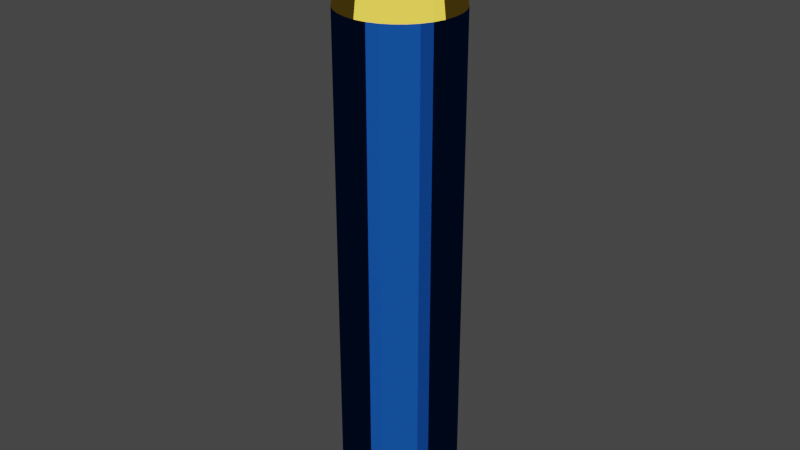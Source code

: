 # Source: bullet.blend  (saved by Blender 2.80.75; exported with 4.5.12 LTS)
import bpy
from mathutils import Matrix  # noqa: F401  (used for matrix-valued properties, if any)

bpy.ops.wm.read_factory_settings(use_empty=True)
scene = bpy.context.scene
scene.name = 'Scene'

# ---- images (referenced by path relative to the original .blend; pixels are not part of the script)
import os
ASSET_DIR = os.environ.get("B2B_ASSET_DIR", "")  # directory of the original .blend (textures are referenced by path, not embedded)
HERE = os.path.dirname(os.path.abspath(__file__))  # packed textures are extracted next to this script under _unpacked/

def load_image(name, relpath, width, height, colorspace="sRGB"):
    """Load a texture the original file referenced (path relative to the .blend, or extracted next to this script)."""
    p = next((c for c in (os.path.join(HERE, relpath), os.path.join(ASSET_DIR, relpath)) if relpath and os.path.exists(c)), "")
    if p:
        img = bpy.data.images.load(p, check_existing=True)
        img.name = name
    else:  # same state as the original file: an image datablock whose file is absent (Cycles renders it pink)
        img = bpy.data.images.new(name, width, height)
        img.source = "FILE"
        img.filepath = "//" + (relpath or name)
    img.colorspace_settings.name = colorspace
    return img
img_bullet_001 = load_image('bullet.001', '', 256, 256, 'sRGB')

# ---- materials (node trees are filled in below, after node groups)
mat_material_001 = bpy.data.materials.new('Material.001')
mat_material_002 = bpy.data.materials.new('Material.002')

# ---- material node trees
mat_material_001.use_nodes = True; mat_material_001.node_tree.nodes.clear()
_N = mat_material_001.node_tree.nodes; _L = mat_material_001.node_tree.links
n0 = _N.new('ShaderNodeBsdfToon'); n0.name = 'Toon BSDF'; n0.location = (35, 338)
n0.inputs[0].default_value = (0.004025, 0.03689, 0.1812, 1.0)
n1 = _N.new('ShaderNodeOutputMaterial'); n1.name = 'Material Output'; n1.location = (300, 394)
n2 = _N.new('ShaderNodeTexImage'); n2.name = 'Image Texture'; n2.location = (531, 337)
n2.image = img_bullet_001
_L.new(n0.outputs[0], n1.inputs[0])
n1.is_active_output = True
mat_material_002.use_nodes = True; mat_material_002.node_tree.nodes.clear()
_N = mat_material_002.node_tree.nodes; _L = mat_material_002.node_tree.links
n0 = _N.new('ShaderNodeOutputMaterial'); n0.name = 'Material Output'; n0.location = (300, 300)
n1 = _N.new('ShaderNodeBsdfToon'); n1.name = 'Toon BSDF'; n1.location = (10, 300)
n1.inputs[0].default_value = (0.8, 0.5319, 0.04681, 1.0)
n2 = _N.new('ShaderNodeTexImage'); n2.name = 'Image Texture'; n2.location = (531, 337)
n2.image = img_bullet_001
_L.new(n1.outputs[0], n0.inputs[0])
n0.is_active_output = True

# ---- world
world_world = bpy.data.worlds.new('World'); scene.world = world_world
world_world.use_nodes = True; world_world.node_tree.nodes.clear()
_N = world_world.node_tree.nodes; _L = world_world.node_tree.links
n0 = _N.new('ShaderNodeOutputWorld'); n0.name = 'World Output'; n0.location = (300, 300)
n1 = _N.new('ShaderNodeBackground'); n1.name = 'Background'; n1.location = (10, 300)
n1.inputs[0].default_value = (0.05088, 0.05088, 0.05088, 1.0)
_L.new(n1.outputs[0], n0.inputs[0])
n0.is_active_output = True
world_world.color = (0.05088, 0.05088, 0.05088)
world_world.use_sun_shadow = False
world_world.sun_shadow_jitter_overblur = 0.0

# ---- meshes
me_cylinder_002 = bpy.data.meshes.new('Cylinder.002')
me_cylinder_002.from_pydata([(0.0, 1.0, -1.0), (0.1951, 0.9808, -1.0), (0.3827, 0.9239, -1.0), (0.5556, 0.8315, -1.0), (0.7071, 0.7071, -1.0), (0.8315, 0.5556, -1.0), (0.9239, 0.3827, -1.0), (0.9808, 0.1951, -1.0), (1.0, 7.55e-08, -1.0), (1.0, 7.55e-08, 0.7976), (0.9808, -0.1951, -1.0), (0.9239, -0.3827, -1.0), (0.8315, -0.5556, -1.0), (0.7071, -0.7071, -1.0), (0.5556, -0.8315, -1.0), (0.5556, -0.8315, 0.7976), (0.3827, -0.9239, -1.0), (0.1951, -0.9808, -1.0), (-3.258e-07, -1.0, -1.0), (-0.1951, -0.9808, -1.0), (-0.3827, -0.9239, -1.0), (-0.5556, -0.8315, -1.0), (-0.5556, -0.8315, 0.7976), (-0.7071, -0.7071, -1.0), (-0.8315, -0.5556, -1.0), (-0.8315, -0.5556, 0.7976), (-0.9239, -0.3827, -1.0), (-0.9808, -0.1951, -1.0), (-0.9808, -0.1951, 0.7976), (-1.0, 9.656e-07, -1.0), (-0.9808, 0.1951, -1.0), (-0.9239, 0.3827, -1.0), (-0.8315, 0.5556, -1.0), (-0.7071, 0.7071, -1.0), (-0.5556, 0.8315, -1.0), (-0.3827, 0.9239, -1.0), (-0.1951, 0.9808, -1.0), (0.1951, 0.9808, 0.7976), (0.3827, 0.9239, 0.7976), (0.8315, -0.5556, 0.7976), (-3.258e-07, -1.0, 0.7976), (-0.3827, -0.9239, 0.7976), (-0.7071, -0.7071, 0.7976), (-0.9239, -0.3827, 0.7976), (-0.9808, 0.1951, 0.7976), (0.0, 1.0, 0.7976), (0.8315, 0.5556, 0.7976), (0.9808, 0.1951, 0.7976), (0.9239, -0.3827, 0.7976), (0.3827, -0.9239, 0.7976), (0.1951, -0.9808, 0.7976), (-0.1305, 0.315, 1.05), (0.2411, -0.2411, 1.05), (0.315, 0.1305, 1.05), (-0.06652, 0.3344, 1.05), (-0.1894, 0.2835, 1.05), (-0.2411, 0.2411, 1.05), (-0.2835, 0.1894, 1.05), (-0.315, 0.1305, 1.05), (-0.06652, -0.3344, 1.05), (0.2411, 0.2411, 1.05), (0.1894, 0.2835, 1.05), (-0.341, 5.309e-07, 1.05), (0.3344, -0.06652, 1.05), (0.06652, -0.3344, 1.05), (0.1305, -0.315, 1.05), (0.315, -0.1305, 1.05), (0.3344, 0.06652, 1.05), (0.2835, 0.1894, 1.05), (1.719e-07, 0.341, 1.05), (-0.3344, 0.06652, 1.05), (-0.315, -0.1305, 1.05), (-0.2411, -0.2411, 1.05), (0.9808, -0.1951, 0.7976), (-0.1305, -0.315, 1.05), (6.082e-08, -0.341, 1.05), (0.2835, -0.1894, 1.05), (0.1305, 0.315, 1.05), (0.06652, 0.3344, 1.05), (-0.3344, -0.06652, 1.05), (-0.2835, -0.1894, 1.05), (-0.1894, -0.2835, 1.05), (0.1894, -0.2835, 1.05), (0.341, 2.274e-07, 1.05), (0.4063, 2.14e-07, 1.05), (0.2257, -0.3378, 1.05), (-0.2257, -0.3378, 1.05), (-0.3378, -0.2257, 1.05), (-1.0, 9.656e-07, 0.7976), (-0.3985, -0.07927, 1.05), (0.07927, 0.3985, 1.05), (0.1555, 0.3754, 1.05), (0.3378, -0.2257, 1.05), (3.075e-08, -0.4063, 1.05), (-0.1555, -0.3754, 1.05), (-0.2873, -0.2873, 1.05), (-0.3754, -0.1555, 1.05), (-0.3985, 0.07927, 1.05), (1.631e-07, 0.4063, 1.05), (0.5556, 0.8315, 0.7976), (0.7071, 0.7071, 0.7976), (0.3378, 0.2257, 1.05), (0.3985, 0.07927, 1.05), (0.3754, -0.1555, 1.05), (0.1555, -0.3754, 1.05), (0.07927, -0.3985, 1.05), (0.3985, -0.07927, 1.05), (-0.4063, 5.756e-07, 1.05), (0.2257, 0.3378, 1.05), (0.2873, 0.2873, 1.05), (-0.07927, -0.3985, 1.05), (-0.3754, 0.1555, 1.05), (-0.3378, 0.2257, 1.05), (-0.1951, -0.9808, 0.7976), (-0.2873, 0.2873, 1.05), (-0.2257, 0.3378, 1.05), (-0.07927, 0.3985, 1.05), (0.3754, 0.1555, 1.05), (0.2873, -0.2873, 1.05), (-0.1555, 0.3754, 1.05), (-0.2966, 0.7161, 1.027), (0.5481, -0.5481, 1.027), (-0.9239, 0.3827, 0.7976), (-0.8315, 0.5556, 0.7976), (-0.7071, 0.7071, 0.7976), (-0.5556, 0.8315, 0.7976), (0.7161, 0.2966, 1.027), (-0.1951, 0.9808, 0.7976), (-0.1512, 0.7602, 1.027), (-0.4306, 0.6445, 1.027), (-0.5481, 0.5481, 1.027), (-0.6445, 0.4306, 1.027), (-0.7161, 0.2966, 1.027), (-0.1512, -0.7602, 1.027), (0.9239, 0.3827, 0.7976), (0.5481, 0.5481, 1.027), (0.4306, 0.6445, 1.027), (-0.7751, 8.175e-07, 1.027), (0.7602, -0.1512, 1.027), (0.1512, -0.7602, 1.027), (0.7071, -0.7071, 0.7976), (0.2966, -0.7161, 1.027), (0.7161, -0.2966, 1.027), (0.7602, 0.1512, 1.027), (0.6445, 0.4306, 1.027), (1.274e-07, 0.7751, 1.027), (-0.7602, 0.1512, 1.027), (-0.7161, -0.2966, 1.027), (-0.5481, -0.5481, 1.027), (-0.2966, -0.7161, 1.027), (-1.252e-07, -0.7751, 1.027), (0.6445, -0.4306, 1.027), (0.2966, 0.7161, 1.027), (0.1512, 0.7602, 1.027), (-0.7602, -0.1512, 1.027), (-0.6445, -0.4306, 1.027), (-0.4306, -0.6445, 1.027), (0.4306, -0.6445, 1.027), (-0.3827, 0.9239, 0.7976), (0.7751, 1.276e-07, 1.027)], [], [(0, 45, 37, 1), (1, 37, 38, 2), (2, 38, 99, 3), (3, 99, 100, 4), (4, 100, 46, 5), (5, 46, 134, 6), (6, 134, 47, 7), (7, 47, 9, 8), (8, 9, 73, 10), (10, 73, 48, 11), (11, 48, 39, 12), (12, 39, 140, 13), (13, 140, 15, 14), (14, 15, 49, 16), (16, 49, 50, 17), (17, 50, 40, 18), (18, 40, 113, 19), (19, 113, 41, 20), (20, 41, 22, 21), (21, 22, 42, 23), (23, 42, 25, 24), (24, 25, 43, 26), (26, 43, 28, 27), (27, 28, 88, 29), (29, 88, 44, 30), (30, 44, 122, 31), (31, 122, 123, 32), (32, 123, 124, 33), (33, 124, 125, 34), (34, 125, 158, 35), (35, 158, 127, 36), (36, 127, 45, 0), (0, 1, 2, 3, 4, 5, 6, 7, 8, 10, 11, 12, 13, 14, 16, 17, 18, 19, 20, 21, 23, 24, 26, 27, 29, 30, 31, 32, 33, 34, 35, 36), (97, 107, 62, 70), (91, 90, 78, 77), (103, 106, 63, 66), (107, 89, 79, 62), (106, 84, 83, 63), (89, 96, 71, 79), (84, 102, 67, 83), (96, 87, 80, 71), (102, 117, 53, 67), (87, 95, 72, 80), (117, 101, 68, 53), (95, 86, 81, 72), (101, 109, 60, 68), (86, 94, 74, 81), (108, 91, 77, 61), (94, 110, 59, 74), (90, 98, 69, 78), (110, 93, 75, 59), (115, 114, 56, 55), (93, 105, 64, 75), (98, 116, 54, 69), (114, 112, 57, 56), (104, 85, 82, 65), (116, 119, 51, 54), (112, 111, 58, 57), (85, 118, 52, 82), (119, 115, 55, 51), (109, 108, 61, 60), (118, 92, 76, 52), (111, 97, 70, 58), (105, 104, 65, 64), (78, 69, 54, 51, 55, 56, 57, 58, 70, 62, 79, 71, 80, 72, 81, 74, 59, 75, 64, 65, 82, 52, 76, 66, 63, 83, 67, 53, 68, 60, 61, 77), (139, 141, 104, 105), (132, 146, 97, 111), (121, 151, 92, 118), (135, 136, 108, 109), (120, 129, 115, 119), (157, 121, 118, 85), (131, 132, 111, 112), (128, 120, 119, 116), (141, 157, 85, 104), (130, 131, 112, 114), (145, 128, 116, 98), (150, 139, 105, 93), (129, 130, 114, 115), (133, 150, 93, 110), (153, 145, 98, 90), (149, 133, 110, 94), (136, 152, 91, 108), (156, 149, 94, 86), (144, 135, 109, 101), (148, 156, 86, 95), (126, 144, 101, 117), (155, 148, 95, 87), (143, 126, 117, 102), (147, 155, 87, 96), (159, 143, 102, 84), (154, 147, 96, 89), (138, 159, 84, 106), (137, 154, 89, 107), (142, 138, 106, 103), (152, 153, 90, 91), (146, 137, 107, 97), (92, 103, 66, 76), (28, 43, 147, 154), (45, 127, 128, 145), (47, 134, 126, 143), (127, 158, 120, 128), (49, 15, 157, 141), (43, 25, 155, 147), (100, 99, 136, 135), (134, 46, 144, 126), (15, 140, 121, 157), (25, 42, 148, 155), (158, 125, 129, 120), (125, 124, 130, 129), (46, 100, 135, 144), (140, 39, 151, 121), (124, 123, 131, 130), (42, 22, 156, 148), (22, 41, 149, 156), (123, 122, 132, 131), (39, 48, 142, 151), (99, 38, 152, 136), (41, 113, 133, 149), (122, 44, 146, 132), (38, 37, 153, 152), (48, 73, 138, 142), (113, 40, 150, 133), (44, 88, 137, 146), (73, 9, 159, 138), (37, 45, 145, 153), (9, 47, 143, 159), (50, 49, 141, 139), (40, 50, 139, 150), (88, 28, 154, 137), (151, 142, 103, 92)])
me_cylinder_002.polygons.foreach_set('material_index', [0, 0, 0, 0, 0, 0, 0, 0, 0, 0, 0, 0, 0, 0, 0, 0, 0, 0, 0, 0, 0, 0, 0, 0, 0, 0, 0, 0, 0, 0, 0, 0, 0, 1, 1, 1, 1, 1, 1, 1, 1, 1, 1, 1, 1, 1, 1, 1, 1, 1, 1, 1, 1, 1, 1, 1, 1, 1, 1, 1, 1, 1, 1, 1, 1, 1, 1, 1, 1, 1, 1, 1, 1, 1, 1, 1, 1, 1, 1, 1, 1, 1, 1, 1, 1, 1, 1, 1, 1, 1, 1, 1, 1, 1, 1, 1, 1, 1, 1, 1, 1, 1, 1, 1, 1, 1, 1, 1, 1, 1, 1, 1, 1, 1, 1, 1, 1, 1, 1, 1, 1, 1, 1, 1, 1, 1, 1, 1, 1, 1])
_uv = me_cylinder_002.uv_layers.new(name='UVMap')
_uv.uv.foreach_set('vector', [1.0, 0.5, 1.0, 1.0, 0.9688, 1.0, 0.9688, 0.5, 0.9688, 0.5, 0.9688, 1.0, 0.9375, 1.0, 0.9375, 0.5, 0.9375, 0.5, 0.9375, 1.0, 0.9062, 1.0, 0.9062, 0.5, 0.9062, 0.5, 0.9062, 1.0, 0.875, 1.0, 0.875, 0.5, 0.875, 0.5, 0.875, 1.0, 0.8438, 1.0, 0.8438, 0.5, 0.8438, 0.5, 0.8438, 1.0, 0.8125, 1.0, 0.8125, 0.5, 0.8125, 0.5, 0.8125, 1.0, 0.7812, 1.0, 0.7812, 0.5, 0.7812, 0.5, 0.7812, 1.0, 0.75, 1.0, 0.75, 0.5, 0.75, 0.5, 0.75, 1.0, 0.7188, 1.0, 0.7188, 0.5, 0.7188, 0.5, 0.7188, 1.0, 0.6875, 1.0, 0.6875, 0.5, 0.6875, 0.5, 0.6875, 1.0, 0.6562, 1.0, 0.6562, 0.5, 0.6562, 0.5, 0.6562, 1.0, 0.625, 1.0, 0.625, 0.5, 0.625, 0.5, 0.625, 1.0, 0.5938, 1.0, 0.5938, 0.5, 0.5938, 0.5, 0.5938, 1.0, 0.5625, 1.0, 0.5625, 0.5, 0.5625, 0.5, 0.5625, 1.0, 0.5312, 1.0, 0.5312, 0.5, 0.5312, 0.5, 0.5312, 1.0, 0.5, 1.0, 0.5, 0.5, 0.5, 0.5, 0.5, 1.0, 0.4688, 1.0, 0.4688, 0.5, 0.4688, 0.5, 0.4688, 1.0, 0.4375, 1.0, 0.4375, 0.5, 0.4375, 0.5, 0.4375, 1.0, 0.4062, 1.0, 0.4062, 0.5, 0.4062, 0.5, 0.4062, 1.0, 0.375, 1.0, 0.375, 0.5, 0.375, 0.5, 0.375, 1.0, 0.3438, 1.0, 0.3438, 0.5, 0.3438, 0.5, 0.3438, 1.0, 0.3125, 1.0, 0.3125, 0.5, 0.3125, 0.5, 0.3125, 1.0, 0.2812, 1.0, 0.2812, 0.5, 0.2812, 0.5, 0.2812, 1.0, 0.25, 1.0, 0.25, 0.5, 0.25, 0.5, 0.25, 1.0, 0.2188, 1.0, 0.2188, 0.5, 0.2188, 0.5, 0.2188, 1.0, 0.1875, 1.0, 0.1875, 0.5, 0.1875, 0.5, 0.1875, 1.0, 0.1562, 1.0, 0.1562, 0.5, 0.1562, 0.5, 0.1562, 1.0, 0.125, 1.0, 0.125, 0.5, 0.125, 0.5, 0.125, 1.0, 0.09375, 1.0, 0.09375, 0.5, 0.09375, 0.5, 0.09375, 1.0, 0.0625, 1.0, 0.0625, 0.5, 0.0625, 0.5, 0.0625, 1.0, 0.03125, 1.0, 0.03125, 0.5, 0.03125, 0.5, 0.03125, 1.0, 0.0, 1.0, 0.0, 0.5, 0.75, 0.49, 0.7968, 0.4854, 0.8418, 0.4717, 0.8833, 0.4496, 0.9197, 0.4197, 0.9496, 0.3833, 0.9717, 0.3418, 0.9854, 0.2968, 0.99, 0.25, 0.9854, 0.2032, 0.9717, 0.1582, 0.9496, 0.1167, 0.9197, 0.08029, 0.8833, 0.05045, 0.8418, 0.02827, 0.7968, 0.01461, 0.75, 0.01, 0.7032, 0.01461, 0.6582, 0.02827, 0.6167, 0.05045, 0.5803, 0.08029, 0.5504, 0.1167, 0.5283, 0.1582, 0.5146, 0.2032, 0.51, 0.25, 0.5146, 0.2968, 0.5283, 0.3418, 0.5504, 0.3833, 0.5803, 0.4197, 0.6167, 0.4496, 0.6582, 0.4717, 0.7032, 0.4854, 0.2188, 1.0, 0.25, 1.0, 0.25, 1.0, 0.2188, 1.0, 0.9375, 1.0, 0.9688, 1.0, 0.9688, 1.0, 0.9375, 1.0, 0.6875, 1.0, 0.7188, 1.0, 0.7188, 1.0, 0.6875, 1.0, 0.25, 1.0, 0.2812, 1.0, 0.2812, 1.0, 0.25, 1.0, 0.7188, 1.0, 0.75, 1.0, 0.75, 1.0, 0.7188, 1.0, 0.2812, 1.0, 0.3125, 1.0, 0.3125, 1.0, 0.2812, 1.0, 0.75, 1.0, 0.7812, 1.0, 0.7812, 1.0, 0.75, 1.0, 0.3125, 1.0, 0.3438, 1.0, 0.3438, 1.0, 0.3125, 1.0, 0.7812, 1.0, 0.8125, 1.0, 0.8125, 1.0, 0.7812, 1.0, 0.3438, 1.0, 0.375, 1.0, 0.375, 1.0, 0.3438, 1.0, 0.8125, 1.0, 0.8438, 1.0, 0.8438, 1.0, 0.8125, 1.0, 0.375, 1.0, 0.4062, 1.0, 0.4062, 1.0, 0.375, 1.0, 0.8438, 1.0, 0.875, 1.0, 0.875, 1.0, 0.8438, 1.0, 0.4062, 1.0, 0.4375, 1.0, 0.4375, 1.0, 0.4062, 1.0, 0.9062, 1.0, 0.9375, 1.0, 0.9375, 1.0, 0.9062, 1.0, 0.4375, 1.0, 0.4688, 1.0, 0.4688, 1.0, 0.4375, 1.0, 0.9688, 1.0, 1.0, 1.0, 1.0, 1.0, 0.9688, 1.0, 0.4688, 1.0, 0.5, 1.0, 0.5, 1.0, 0.4688, 1.0, 0.09375, 1.0, 0.125, 1.0, 0.125, 1.0, 0.09375, 1.0, 0.5, 1.0, 0.5312, 1.0, 0.5312, 1.0, 0.5, 1.0, 0.0, 1.0, 0.03125, 1.0, 0.03125, 1.0, 0.0, 1.0, 0.125, 1.0, 0.1562, 1.0, 0.1562, 1.0, 0.125, 1.0, 0.5625, 1.0, 0.5938, 1.0, 0.5938, 1.0, 0.5625, 1.0, 0.03125, 1.0, 0.0625, 1.0, 0.0625, 1.0, 0.03125, 1.0, 0.1562, 1.0, 0.1875, 1.0, 0.1875, 1.0, 0.1562, 1.0, 0.5938, 1.0, 0.625, 1.0, 0.625, 1.0, 0.5938, 1.0, 0.0625, 1.0, 0.09375, 1.0, 0.09375, 1.0, 0.0625, 1.0, 0.875, 1.0, 0.9062, 1.0, 0.9062, 1.0, 0.875, 1.0, 0.625, 1.0, 0.6562, 1.0, 0.6562, 1.0, 0.625, 1.0, 0.1875, 1.0, 0.2188, 1.0, 0.2188, 1.0, 0.1875, 1.0, 0.5312, 1.0, 0.5625, 1.0, 0.5625, 1.0, 0.5312, 1.0, 0.2968, 0.4854, 0.25, 0.49, 0.2032, 0.4854, 0.1582, 0.4717, 0.1167, 0.4496, 0.08029, 0.4197, 0.05045, 0.3833, 0.02827, 0.3418, 0.01461, 0.2968, 0.01, 0.25, 0.01461, 0.2032, 0.02827, 0.1582, 0.05045, 0.1167, 0.08029, 0.08029, 0.1167, 0.05045, 0.1582, 0.02827, 0.2032, 0.01461, 0.25, 0.01, 0.2968, 0.01461, 0.3418, 0.02827, 0.3833, 0.05045, 0.4197, 0.08029, 0.4496, 0.1167, 0.4717, 0.1582, 0.4854, 0.2032, 0.49, 0.25, 0.4854, 0.2968, 0.4717, 0.3418, 0.4496, 0.3833, 0.4197, 0.4197, 0.3833, 0.4496, 0.3418, 0.4717, 0.5312, 1.0, 0.5625, 1.0, 0.5625, 1.0, 0.5312, 1.0, 0.1875, 1.0, 0.2188, 1.0, 0.2188, 1.0, 0.1875, 1.0, 0.625, 1.0, 0.6562, 1.0, 0.6562, 1.0, 0.625, 1.0, 0.875, 1.0, 0.9062, 1.0, 0.9062, 1.0, 0.875, 1.0, 0.0625, 1.0, 0.09375, 1.0, 0.09375, 1.0, 0.0625, 1.0, 0.5938, 1.0, 0.625, 1.0, 0.625, 1.0, 0.5938, 1.0, 0.1562, 1.0, 0.1875, 1.0, 0.1875, 1.0, 0.1562, 1.0, 0.03125, 1.0, 0.0625, 1.0, 0.0625, 1.0, 0.03125, 1.0, 0.5625, 1.0, 0.5938, 1.0, 0.5938, 1.0, 0.5625, 1.0, 0.125, 1.0, 0.1562, 1.0, 0.1562, 1.0, 0.125, 1.0, 0.0, 1.0, 0.03125, 1.0, 0.03125, 1.0, 0.0, 1.0, 0.5, 1.0, 0.5312, 1.0, 0.5312, 1.0, 0.5, 1.0, 0.09375, 1.0, 0.125, 1.0, 0.125, 1.0, 0.09375, 1.0, 0.4688, 1.0, 0.5, 1.0, 0.5, 1.0, 0.4688, 1.0, 0.9688, 1.0, 1.0, 1.0, 1.0, 1.0, 0.9688, 1.0, 0.4375, 1.0, 0.4688, 1.0, 0.4688, 1.0, 0.4375, 1.0, 0.9062, 1.0, 0.9375, 1.0, 0.9375, 1.0, 0.9062, 1.0, 0.4062, 1.0, 0.4375, 1.0, 0.4375, 1.0, 0.4062, 1.0, 0.8438, 1.0, 0.875, 1.0, 0.875, 1.0, 0.8438, 1.0, 0.375, 1.0, 0.4062, 1.0, 0.4062, 1.0, 0.375, 1.0, 0.8125, 1.0, 0.8438, 1.0, 0.8438, 1.0, 0.8125, 1.0, 0.3438, 1.0, 0.375, 1.0, 0.375, 1.0, 0.3438, 1.0, 0.7812, 1.0, 0.8125, 1.0, 0.8125, 1.0, 0.7812, 1.0, 0.3125, 1.0, 0.3438, 1.0, 0.3438, 1.0, 0.3125, 1.0, 0.75, 1.0, 0.7812, 1.0, 0.7812, 1.0, 0.75, 1.0, 0.2812, 1.0, 0.3125, 1.0, 0.3125, 1.0, 0.2812, 1.0, 0.7188, 1.0, 0.75, 1.0, 0.75, 1.0, 0.7188, 1.0, 0.25, 1.0, 0.2812, 1.0, 0.2812, 1.0, 0.25, 1.0, 0.6875, 1.0, 0.7188, 1.0, 0.7188, 1.0, 0.6875, 1.0, 0.9375, 1.0, 0.9688, 1.0, 0.9688, 1.0, 0.9375, 1.0, 0.2188, 1.0, 0.25, 1.0, 0.25, 1.0, 0.2188, 1.0, 0.6562, 1.0, 0.6875, 1.0, 0.6875, 1.0, 0.6562, 1.0, 0.2812, 1.0, 0.3125, 1.0, 0.3125, 1.0, 0.2812, 1.0, 0.0, 1.0, 0.03125, 1.0, 0.03125, 1.0, 0.0, 1.0, 0.7812, 1.0, 0.8125, 1.0, 0.8125, 1.0, 0.7812, 1.0, 0.03125, 1.0, 0.0625, 1.0, 0.0625, 1.0, 0.03125, 1.0, 0.5625, 1.0, 0.5938, 1.0, 0.5938, 1.0, 0.5625, 1.0, 0.3125, 1.0, 0.3438, 1.0, 0.3438, 1.0, 0.3125, 1.0, 0.875, 1.0, 0.9062, 1.0, 0.9062, 1.0, 0.875, 1.0, 0.8125, 1.0, 0.8438, 1.0, 0.8438, 1.0, 0.8125, 1.0, 0.5938, 1.0, 0.625, 1.0, 0.625, 1.0, 0.5938, 1.0, 0.3438, 1.0, 0.375, 1.0, 0.375, 1.0, 0.3438, 1.0, 0.0625, 1.0, 0.09375, 1.0, 0.09375, 1.0, 0.0625, 1.0, 0.09375, 1.0, 0.125, 1.0, 0.125, 1.0, 0.09375, 1.0, 0.8438, 1.0, 0.875, 1.0, 0.875, 1.0, 0.8438, 1.0, 0.625, 1.0, 0.6562, 1.0, 0.6562, 1.0, 0.625, 1.0, 0.125, 1.0, 0.1562, 1.0, 0.1562, 1.0, 0.125, 1.0, 0.375, 1.0, 0.4062, 1.0, 0.4062, 1.0, 0.375, 1.0, 0.4062, 1.0, 0.4375, 1.0, 0.4375, 1.0, 0.4062, 1.0, 0.1562, 1.0, 0.1875, 1.0, 0.1875, 1.0, 0.1562, 1.0, 0.6562, 1.0, 0.6875, 1.0, 0.6875, 1.0, 0.6562, 1.0, 0.9062, 1.0, 0.9375, 1.0, 0.9375, 1.0, 0.9062, 1.0, 0.4375, 1.0, 0.4688, 1.0, 0.4688, 1.0, 0.4375, 1.0, 0.1875, 1.0, 0.2188, 1.0, 0.2188, 1.0, 0.1875, 1.0, 0.9375, 1.0, 0.9688, 1.0, 0.9688, 1.0, 0.9375, 1.0, 0.6875, 1.0, 0.7188, 1.0, 0.7188, 1.0, 0.6875, 1.0, 0.4688, 1.0, 0.5, 1.0, 0.5, 1.0, 0.4688, 1.0, 0.2188, 1.0, 0.25, 1.0, 0.25, 1.0, 0.2188, 1.0, 0.7188, 1.0, 0.75, 1.0, 0.75, 1.0, 0.7188, 1.0, 0.9688, 1.0, 1.0, 1.0, 1.0, 1.0, 0.9688, 1.0, 0.75, 1.0, 0.7812, 1.0, 0.7812, 1.0, 0.75, 1.0, 0.5312, 1.0, 0.5625, 1.0, 0.5625, 1.0, 0.5312, 1.0, 0.5, 1.0, 0.5312, 1.0, 0.5312, 1.0, 0.5, 1.0, 0.25, 1.0, 0.2812, 1.0, 0.2812, 1.0, 0.25, 1.0, 0.6562, 1.0, 0.6875, 1.0, 0.6875, 1.0, 0.6562, 1.0])
me_cylinder_002.materials.append(mat_material_001)
me_cylinder_002.materials.append(mat_material_002)
me_cylinder_002.use_remesh_preserve_volume = False
me_cylinder_002.use_remesh_preserve_attributes = False
me_cylinder_002.use_mirror_vertex_groups = False
me_cylinder_002.update()

# ---- objects
ob_empty = bpy.data.objects.new('Empty', None)
ob_cylinder = bpy.data.objects.new('Cylinder', me_cylinder_002)

# ---- transforms, parenting, visibility, modifiers, constraints
ob_empty.location = (0.0, 0.0, 0.0)
ob_empty.rotation_euler = (1.571, 0.0, 0.0)
ob_empty.scale = (0.05952, 0.05952, 0.05952)
ob_empty.empty_display_type = 'IMAGE'
ob_empty.empty_display_size = 5.0
ob_empty.lineart.crease_threshold = 0.0
ob_cylinder.location = (0.0, 0.0, 0.0)
ob_cylinder.scale = (0.02579, 0.02579, 0.1364)
ob_cylinder.lineart.crease_threshold = 0.0
_m = ob_cylinder.modifiers.new('Smooth', 'SMOOTH')
_m.factor = 0.3

# ---- collection membership
scene.collection.objects.link(ob_empty)
scene.collection.objects.link(ob_cylinder)

# ---- scene / render settings (as saved in the file)
scene.frame_start = 1; scene.frame_end = 250; scene.frame_set(46)
scene.render.engine = 'CYCLES'
scene.cycles.use_denoising = False
scene.cycles.samples = 128
scene.cycles.sampling_pattern = 'TABULATED_SOBOL'
scene.cycles.use_adaptive_sampling = False
scene.cycles.use_light_tree = False
scene.view_settings.view_transform = 'Filmic'
bpy.context.view_layer.update()

# ---- added for rendering (the .blend has no active camera and no usable light): camera, sun
cam_auto = bpy.data.cameras.new('AutoCamera')
cam_auto.lens = 50.0
cam_auto.sensor_width = 36.0
cam_auto.clip_end = 1000.0
ob_auto_camera = bpy.data.objects.new('AutoCamera', cam_auto)
scene.collection.objects.link(ob_auto_camera)
ob_auto_camera.location = (0.256301, -0.307561, 0.214563)
ob_auto_camera.rotation_euler = (1.09748, -7.21219e-08, 0.694738)
scene.camera = ob_auto_camera
light_auto_sun = bpy.data.lights.new('AutoSun', 'SUN')
light_auto_sun.energy = 3.0
light_auto_sun.angle = 0.0523599
ob_auto_sun = bpy.data.objects.new('AutoSun', light_auto_sun)
scene.collection.objects.link(ob_auto_sun)
ob_auto_sun.rotation_euler = (0.872665, 0.174533, 0.523599)
bpy.context.view_layer.update()
